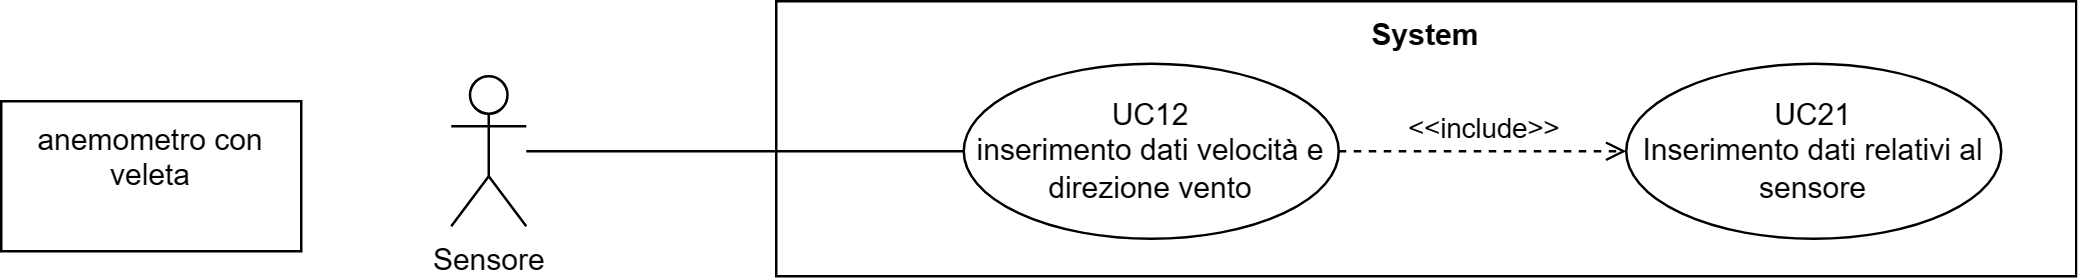

The diagram above was exported from draw.io. Its source (the exported page's mxGraphModel, read from the mxfile embedded in the PNG):
<mxGraphModel dx="41626" dy="759" grid="1" gridSize="10" guides="1" tooltips="1" connect="1" arrows="1" fold="1" page="1" pageScale="1" pageWidth="20000" pageHeight="20000" math="0" shadow="0">
  <root>
    <mxCell id="0" />
    <mxCell id="1" parent="0" />
    <mxCell id="2" value="Sensore" style="shape=umlActor;verticalLabelPosition=bottom;verticalAlign=top;html=1;outlineConnect=0;" vertex="1" parent="1">
      <mxGeometry x="-19930" y="1680" width="30" height="60" as="geometry" />
    </mxCell>
    <mxCell id="3" value="System" style="shape=rect;html=1;verticalAlign=top;fontStyle=1;whiteSpace=wrap;align=center;" vertex="1" parent="1">
      <mxGeometry x="-19800" y="1650" width="520" height="110" as="geometry" />
    </mxCell>
    <mxCell id="4" value="UC12&lt;br&gt;inserimento dati velocità e direzione vento" style="ellipse;whiteSpace=wrap;html=1;" vertex="1" parent="1">
      <mxGeometry x="-19725" y="1675" width="150" height="70" as="geometry" />
    </mxCell>
    <mxCell id="5" value="" style="edgeStyle=none;html=1;endArrow=none;verticalAlign=bottom;rounded=0;" edge="1" source="2" target="4" parent="1">
      <mxGeometry width="160" relative="1" as="geometry">
        <mxPoint x="-19850" y="1755" as="sourcePoint" />
        <mxPoint x="-19690" y="1755" as="targetPoint" />
      </mxGeometry>
    </mxCell>
    <mxCell id="6" value="UC21&lt;br&gt;Inserimento dati relativi al sensore" style="ellipse;whiteSpace=wrap;html=1;" vertex="1" parent="1">
      <mxGeometry x="-19460" y="1675" width="150" height="70" as="geometry" />
    </mxCell>
    <mxCell id="7" value="&amp;lt;&amp;lt;include&amp;gt;&amp;gt;" style="edgeStyle=none;html=1;endArrow=open;verticalAlign=bottom;dashed=1;labelBackgroundColor=none;rounded=0;" edge="1" source="4" target="6" parent="1">
      <mxGeometry width="160" relative="1" as="geometry">
        <mxPoint x="-19630" y="1560" as="sourcePoint" />
        <mxPoint x="-19470" y="1560" as="targetPoint" />
      </mxGeometry>
    </mxCell>
    <mxCell id="8" value="&#10;anemometro con veleta&#10;&#10;" style="rounded=0;whiteSpace=wrap;html=1;" vertex="1" parent="1">
      <mxGeometry x="-20110" y="1690" width="120" height="60" as="geometry" />
    </mxCell>
  </root>
</mxGraphModel>